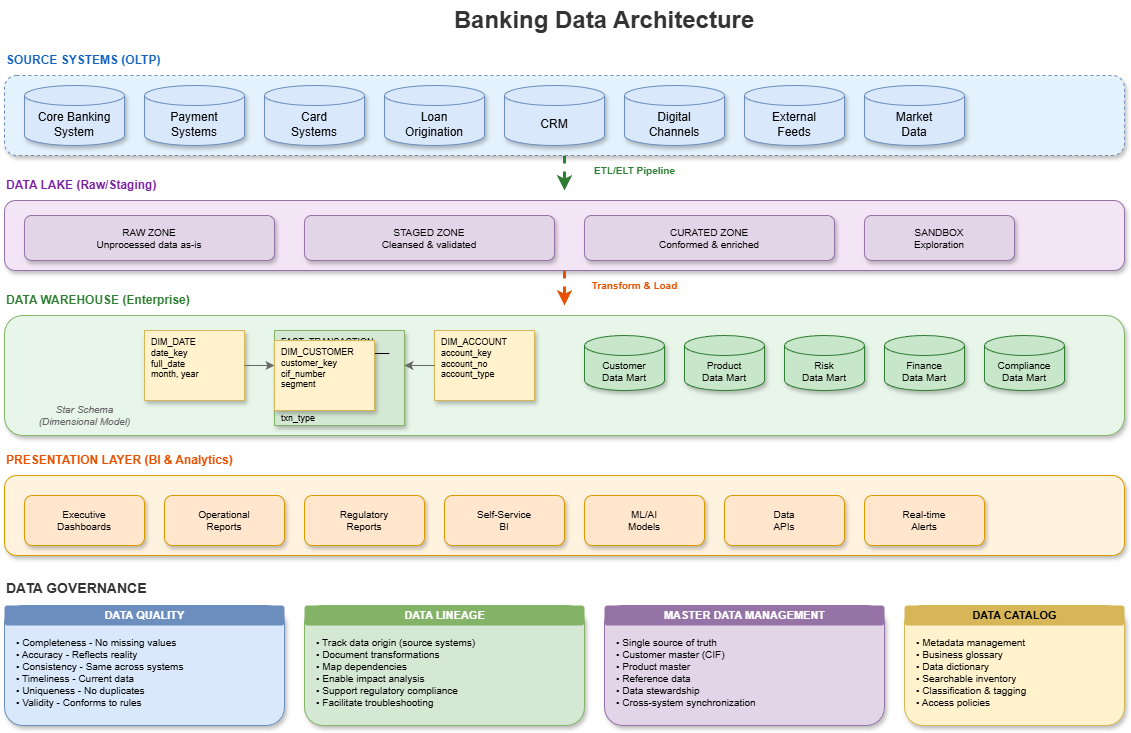

The diagram above was exported from draw.io. Its source (the exported page's mxGraphModel, read from the mxfile embedded in the PNG):
<mxGraphModel dx="1426" dy="635" grid="1" gridSize="10" guides="1" tooltips="1" connect="1" arrows="1" fold="1" page="1" pageScale="1" pageWidth="1400" pageHeight="900" math="0" shadow="1">
  <root>
    <mxCell id="0" />
    <mxCell id="1" parent="0" />
    <mxCell id="title" value="Banking Data Architecture" style="text;html=1;strokeColor=none;fillColor=none;align=center;verticalAlign=middle;whiteSpace=wrap;rounded=0;fontSize=24;fontStyle=1;fontColor=#333333;" parent="1" vertex="1">
      <mxGeometry x="480" y="20" width="400" height="40" as="geometry" />
    </mxCell>
    <mxCell id="source-section" value="SOURCE SYSTEMS (OLTP)" style="text;html=1;strokeColor=none;fillColor=none;align=left;verticalAlign=middle;fontStyle=1;fontSize=12;fontColor=#1565C0;" parent="1" vertex="1">
      <mxGeometry x="80" y="70" width="200" height="20" as="geometry" />
    </mxCell>
    <mxCell id="source-box" value="" style="rounded=1;whiteSpace=wrap;html=1;fillColor=#e3f2fd;strokeColor=#6c8ebf;shadow=1;dashed=1;" parent="1" vertex="1">
      <mxGeometry x="80" y="95" width="1120" height="80" as="geometry" />
    </mxCell>
    <mxCell id="core-sys" value="Core Banking&#10;System" style="shape=cylinder3;whiteSpace=wrap;html=1;boundedLbl=1;backgroundOutline=1;size=10;fillColor=#dae8fc;strokeColor=#6c8ebf;shadow=1;" parent="1" vertex="1">
      <mxGeometry x="100" y="105" width="100" height="60" as="geometry" />
    </mxCell>
    <mxCell id="payment-sys" value="Payment&#10;Systems" style="shape=cylinder3;whiteSpace=wrap;html=1;boundedLbl=1;backgroundOutline=1;size=10;fillColor=#dae8fc;strokeColor=#6c8ebf;shadow=1;" parent="1" vertex="1">
      <mxGeometry x="220" y="105" width="100" height="60" as="geometry" />
    </mxCell>
    <mxCell id="card-sys" value="Card&#10;Systems" style="shape=cylinder3;whiteSpace=wrap;html=1;boundedLbl=1;backgroundOutline=1;size=10;fillColor=#dae8fc;strokeColor=#6c8ebf;shadow=1;" parent="1" vertex="1">
      <mxGeometry x="340" y="105" width="100" height="60" as="geometry" />
    </mxCell>
    <mxCell id="loan-sys" value="Loan&#10;Origination" style="shape=cylinder3;whiteSpace=wrap;html=1;boundedLbl=1;backgroundOutline=1;size=10;fillColor=#dae8fc;strokeColor=#6c8ebf;shadow=1;" parent="1" vertex="1">
      <mxGeometry x="460" y="105" width="100" height="60" as="geometry" />
    </mxCell>
    <mxCell id="crm-sys" value="CRM" style="shape=cylinder3;whiteSpace=wrap;html=1;boundedLbl=1;backgroundOutline=1;size=10;fillColor=#dae8fc;strokeColor=#6c8ebf;shadow=1;" parent="1" vertex="1">
      <mxGeometry x="580" y="105" width="100" height="60" as="geometry" />
    </mxCell>
    <mxCell id="channel-sys" value="Digital&#10;Channels" style="shape=cylinder3;whiteSpace=wrap;html=1;boundedLbl=1;backgroundOutline=1;size=10;fillColor=#dae8fc;strokeColor=#6c8ebf;shadow=1;" parent="1" vertex="1">
      <mxGeometry x="700" y="105" width="100" height="60" as="geometry" />
    </mxCell>
    <mxCell id="external-sys" value="External&#10;Feeds" style="shape=cylinder3;whiteSpace=wrap;html=1;boundedLbl=1;backgroundOutline=1;size=10;fillColor=#dae8fc;strokeColor=#6c8ebf;shadow=1;" parent="1" vertex="1">
      <mxGeometry x="820" y="105" width="100" height="60" as="geometry" />
    </mxCell>
    <mxCell id="market-sys" value="Market&#10;Data" style="shape=cylinder3;whiteSpace=wrap;html=1;boundedLbl=1;backgroundOutline=1;size=10;fillColor=#dae8fc;strokeColor=#6c8ebf;shadow=1;" parent="1" vertex="1">
      <mxGeometry x="940" y="105" width="100" height="60" as="geometry" />
    </mxCell>
    <mxCell id="etl-arrow" value="" style="endArrow=classic;html=1;rounded=0;strokeWidth=3;strokeColor=#2E7D32;flowAnimation=1;" parent="1" edge="1">
      <mxGeometry width="50" height="50" relative="1" as="geometry">
        <mxPoint x="640" y="175" as="sourcePoint" />
        <mxPoint x="640" y="210" as="targetPoint" />
      </mxGeometry>
    </mxCell>
    <mxCell id="etl-label" value="ETL/ELT Pipeline" style="text;html=1;strokeColor=none;fillColor=none;align=center;verticalAlign=middle;fontStyle=1;fontSize=10;fontColor=#2E7D32;" parent="1" vertex="1">
      <mxGeometry x="660" y="180" width="100" height="20" as="geometry" />
    </mxCell>
    <mxCell id="lake-section" value="DATA LAKE (Raw/Staging)" style="text;html=1;strokeColor=none;fillColor=none;align=left;verticalAlign=middle;fontStyle=1;fontSize=12;fontColor=#7B1FA2;" parent="1" vertex="1">
      <mxGeometry x="80" y="195" width="200" height="20" as="geometry" />
    </mxCell>
    <mxCell id="lake-box" value="" style="rounded=1;whiteSpace=wrap;html=1;fillColor=#f3e5f5;strokeColor=#9673a6;shadow=1;" parent="1" vertex="1">
      <mxGeometry x="80" y="220" width="1120" height="70" as="geometry" />
    </mxCell>
    <mxCell id="lake-raw" value="RAW ZONE&#10;Unprocessed data as-is" style="rounded=1;whiteSpace=wrap;html=1;fillColor=#e1d5e7;strokeColor=#9673a6;shadow=1;fontSize=10;" parent="1" vertex="1">
      <mxGeometry x="100" y="235" width="250" height="45" as="geometry" />
    </mxCell>
    <mxCell id="lake-staged" value="STAGED ZONE&#10;Cleansed &amp; validated" style="rounded=1;whiteSpace=wrap;html=1;fillColor=#e1d5e7;strokeColor=#9673a6;shadow=1;fontSize=10;" parent="1" vertex="1">
      <mxGeometry x="380" y="235" width="250" height="45" as="geometry" />
    </mxCell>
    <mxCell id="lake-curated" value="CURATED ZONE&#10;Conformed &amp; enriched" style="rounded=1;whiteSpace=wrap;html=1;fillColor=#e1d5e7;strokeColor=#9673a6;shadow=1;fontSize=10;" parent="1" vertex="1">
      <mxGeometry x="660" y="235" width="250" height="45" as="geometry" />
    </mxCell>
    <mxCell id="lake-sandbox" value="SANDBOX&#10;Exploration" style="rounded=1;whiteSpace=wrap;html=1;fillColor=#e1d5e7;strokeColor=#9673a6;shadow=1;fontSize=10;" parent="1" vertex="1">
      <mxGeometry x="940" y="235" width="150" height="45" as="geometry" />
    </mxCell>
    <mxCell id="transform-arrow" value="" style="endArrow=classic;html=1;rounded=0;strokeWidth=3;strokeColor=#E65100;flowAnimation=1;" parent="1" edge="1">
      <mxGeometry width="50" height="50" relative="1" as="geometry">
        <mxPoint x="640" y="290" as="sourcePoint" />
        <mxPoint x="640" y="325" as="targetPoint" />
      </mxGeometry>
    </mxCell>
    <mxCell id="transform-label" value="Transform &amp; Load" style="text;html=1;strokeColor=none;fillColor=none;align=center;verticalAlign=middle;fontStyle=1;fontSize=10;fontColor=#E65100;" parent="1" vertex="1">
      <mxGeometry x="660" y="295" width="100" height="20" as="geometry" />
    </mxCell>
    <mxCell id="dw-section" value="DATA WAREHOUSE (Enterprise)" style="text;html=1;strokeColor=none;fillColor=none;align=left;verticalAlign=middle;fontStyle=1;fontSize=12;fontColor=#2E7D32;" parent="1" vertex="1">
      <mxGeometry x="80" y="310" width="250" height="20" as="geometry" />
    </mxCell>
    <mxCell id="dw-box" value="" style="rounded=1;whiteSpace=wrap;html=1;fillColor=#e8f5e9;strokeColor=#82b366;shadow=1;" parent="1" vertex="1">
      <mxGeometry x="80" y="335" width="1120" height="120" as="geometry" />
    </mxCell>
    <mxCell id="fact" value="FACT_TRANSACTION&#10;─────────────────&#10;txn_key (PK)&#10;date_key (FK)&#10;account_key (FK)&#10;customer_key (FK)&#10;amount&#10;txn_type" style="rounded=0;whiteSpace=wrap;html=1;fillColor=#d5e8d4;strokeColor=#82b366;shadow=1;fontSize=9;align=left;spacingLeft=5;verticalAlign=top;" parent="1" vertex="1">
      <mxGeometry x="350" y="350" width="130" height="95" as="geometry" />
    </mxCell>
    <mxCell id="dim-date" value="DIM_DATE&#10;date_key&#10;full_date&#10;month, year" style="rounded=0;whiteSpace=wrap;html=1;fillColor=#fff2cc;strokeColor=#d6b656;shadow=1;fontSize=9;align=left;spacingLeft=5;verticalAlign=top;" parent="1" vertex="1">
      <mxGeometry x="220" y="350" width="100" height="70" as="geometry" />
    </mxCell>
    <mxCell id="dim-acct" value="DIM_ACCOUNT&#10;account_key&#10;account_no&#10;account_type" style="rounded=0;whiteSpace=wrap;html=1;fillColor=#fff2cc;strokeColor=#d6b656;shadow=1;fontSize=9;align=left;spacingLeft=5;verticalAlign=top;" parent="1" vertex="1">
      <mxGeometry x="510" y="350" width="100" height="70" as="geometry" />
    </mxCell>
    <mxCell id="dim-cust" value="DIM_CUSTOMER&#10;customer_key&#10;cif_number&#10;segment" style="rounded=0;whiteSpace=wrap;html=1;fillColor=#fff2cc;strokeColor=#d6b656;shadow=1;fontSize=9;align=left;spacingLeft=5;verticalAlign=top;" parent="1" vertex="1">
      <mxGeometry x="350" y="360" width="100" height="70" as="geometry" />
    </mxCell>
    <mxCell id="dim-arr1" value="" style="endArrow=classic;html=1;rounded=0;strokeWidth=1;strokeColor=#666666;exitX=1;exitY=0.5;exitDx=0;exitDy=0;" parent="1" source="dim-date" edge="1">
      <mxGeometry width="50" height="50" relative="1" as="geometry">
        <mxPoint x="320" y="385" as="sourcePoint" />
        <mxPoint x="350" y="385" as="targetPoint" />
      </mxGeometry>
    </mxCell>
    <mxCell id="dim-arr2" value="" style="endArrow=classic;html=1;rounded=0;strokeWidth=1;strokeColor=#666666;exitX=0;exitY=0.5;exitDx=0;exitDy=0;" parent="1" source="dim-acct" edge="1">
      <mxGeometry width="50" height="50" relative="1" as="geometry">
        <mxPoint x="510" y="385" as="sourcePoint" />
        <mxPoint x="480" y="385" as="targetPoint" />
      </mxGeometry>
    </mxCell>
    <mxCell id="mart-customer" value="Customer&#10;Data Mart" style="shape=cylinder3;whiteSpace=wrap;html=1;boundedLbl=1;backgroundOutline=1;size=10;fillColor=#c8e6c9;strokeColor=#2E7D32;shadow=1;fontSize=10;" parent="1" vertex="1">
      <mxGeometry x="660" y="355" width="80" height="55" as="geometry" />
    </mxCell>
    <mxCell id="mart-product" value="Product&#10;Data Mart" style="shape=cylinder3;whiteSpace=wrap;html=1;boundedLbl=1;backgroundOutline=1;size=10;fillColor=#c8e6c9;strokeColor=#2E7D32;shadow=1;fontSize=10;" parent="1" vertex="1">
      <mxGeometry x="760" y="355" width="80" height="55" as="geometry" />
    </mxCell>
    <mxCell id="mart-risk" value="Risk&#10;Data Mart" style="shape=cylinder3;whiteSpace=wrap;html=1;boundedLbl=1;backgroundOutline=1;size=10;fillColor=#c8e6c9;strokeColor=#2E7D32;shadow=1;fontSize=10;" parent="1" vertex="1">
      <mxGeometry x="860" y="355" width="80" height="55" as="geometry" />
    </mxCell>
    <mxCell id="mart-finance" value="Finance&#10;Data Mart" style="shape=cylinder3;whiteSpace=wrap;html=1;boundedLbl=1;backgroundOutline=1;size=10;fillColor=#c8e6c9;strokeColor=#2E7D32;shadow=1;fontSize=10;" parent="1" vertex="1">
      <mxGeometry x="960" y="355" width="80" height="55" as="geometry" />
    </mxCell>
    <mxCell id="mart-compliance" value="Compliance&#10;Data Mart" style="shape=cylinder3;whiteSpace=wrap;html=1;boundedLbl=1;backgroundOutline=1;size=10;fillColor=#c8e6c9;strokeColor=#2E7D32;shadow=1;fontSize=10;" parent="1" vertex="1">
      <mxGeometry x="1060" y="355" width="80" height="55" as="geometry" />
    </mxCell>
    <mxCell id="schema-label" value="Star Schema&#10;(Dimensional Model)" style="text;html=1;strokeColor=none;fillColor=none;align=center;verticalAlign=middle;fontSize=10;fontStyle=2;fontColor=#666666;" parent="1" vertex="1">
      <mxGeometry x="100" y="420" width="120" height="30" as="geometry" />
    </mxCell>
    <mxCell id="present-section" value="PRESENTATION LAYER (BI &amp; Analytics)" style="text;html=1;strokeColor=none;fillColor=none;align=left;verticalAlign=middle;fontStyle=1;fontSize=12;fontColor=#E65100;" parent="1" vertex="1">
      <mxGeometry x="80" y="470" width="300" height="20" as="geometry" />
    </mxCell>
    <mxCell id="present-box" value="" style="rounded=1;whiteSpace=wrap;html=1;fillColor=#fff3e0;strokeColor=#d79b00;shadow=1;" parent="1" vertex="1">
      <mxGeometry x="80" y="495" width="1120" height="80" as="geometry" />
    </mxCell>
    <mxCell id="dashboards" value="Executive&#10;Dashboards" style="rounded=1;whiteSpace=wrap;html=1;fillColor=#ffe6cc;strokeColor=#d79b00;shadow=1;fontSize=10;" parent="1" vertex="1">
      <mxGeometry x="100" y="515" width="120" height="50" as="geometry" />
    </mxCell>
    <mxCell id="reports" value="Operational&#10;Reports" style="rounded=1;whiteSpace=wrap;html=1;fillColor=#ffe6cc;strokeColor=#d79b00;shadow=1;fontSize=10;" parent="1" vertex="1">
      <mxGeometry x="240" y="515" width="120" height="50" as="geometry" />
    </mxCell>
    <mxCell id="regulatory" value="Regulatory&#10;Reports" style="rounded=1;whiteSpace=wrap;html=1;fillColor=#ffe6cc;strokeColor=#d79b00;shadow=1;fontSize=10;" parent="1" vertex="1">
      <mxGeometry x="380" y="515" width="120" height="50" as="geometry" />
    </mxCell>
    <mxCell id="self-service" value="Self-Service&#10;BI" style="rounded=1;whiteSpace=wrap;html=1;fillColor=#ffe6cc;strokeColor=#d79b00;shadow=1;fontSize=10;" parent="1" vertex="1">
      <mxGeometry x="520" y="515" width="120" height="50" as="geometry" />
    </mxCell>
    <mxCell id="ml" value="ML/AI&#10;Models" style="rounded=1;whiteSpace=wrap;html=1;fillColor=#ffe6cc;strokeColor=#d79b00;shadow=1;fontSize=10;" parent="1" vertex="1">
      <mxGeometry x="660" y="515" width="120" height="50" as="geometry" />
    </mxCell>
    <mxCell id="api-data" value="Data&#10;APIs" style="rounded=1;whiteSpace=wrap;html=1;fillColor=#ffe6cc;strokeColor=#d79b00;shadow=1;fontSize=10;" parent="1" vertex="1">
      <mxGeometry x="800" y="515" width="120" height="50" as="geometry" />
    </mxCell>
    <mxCell id="alerts" value="Real-time&#10;Alerts" style="rounded=1;whiteSpace=wrap;html=1;fillColor=#ffe6cc;strokeColor=#d79b00;shadow=1;fontSize=10;" parent="1" vertex="1">
      <mxGeometry x="940" y="515" width="120" height="50" as="geometry" />
    </mxCell>
    <mxCell id="gov-section" value="DATA GOVERNANCE" style="text;html=1;strokeColor=none;fillColor=none;align=left;verticalAlign=middle;fontStyle=1;fontSize=14;fontColor=#333333;" parent="1" vertex="1">
      <mxGeometry x="80" y="595" width="200" height="25" as="geometry" />
    </mxCell>
    <mxCell id="quality-box" value="" style="rounded=1;whiteSpace=wrap;html=1;fillColor=#dae8fc;strokeColor=#6c8ebf;shadow=1;" parent="1" vertex="1">
      <mxGeometry x="80" y="625" width="280" height="120" as="geometry" />
    </mxCell>
    <mxCell id="quality-header" value="DATA QUALITY" style="text;html=1;strokeColor=none;fillColor=#6c8ebf;align=center;verticalAlign=middle;fontStyle=1;fontSize=11;fontColor=#ffffff;rounded=1;" parent="1" vertex="1">
      <mxGeometry x="80" y="625" width="280" height="20" as="geometry" />
    </mxCell>
    <mxCell id="quality-content" value="• Completeness - No missing values&#10;• Accuracy - Reflects reality&#10;• Consistency - Same across systems&#10;• Timeliness - Current data&#10;• Uniqueness - No duplicates&#10;• Validity - Conforms to rules" style="text;html=1;strokeColor=none;fillColor=none;align=left;verticalAlign=top;spacingLeft=10;spacingTop=5;fontSize=10;" parent="1" vertex="1">
      <mxGeometry x="80" y="645" width="280" height="100" as="geometry" />
    </mxCell>
    <mxCell id="lineage-box" value="" style="rounded=1;whiteSpace=wrap;html=1;fillColor=#d5e8d4;strokeColor=#82b366;shadow=1;" parent="1" vertex="1">
      <mxGeometry x="380" y="625" width="280" height="120" as="geometry" />
    </mxCell>
    <mxCell id="lineage-header" value="DATA LINEAGE" style="text;html=1;strokeColor=none;fillColor=#82b366;align=center;verticalAlign=middle;fontStyle=1;fontSize=11;fontColor=#ffffff;rounded=1;" parent="1" vertex="1">
      <mxGeometry x="380" y="625" width="280" height="20" as="geometry" />
    </mxCell>
    <mxCell id="lineage-content" value="• Track data origin (source systems)&#10;• Document transformations&#10;• Map dependencies&#10;• Enable impact analysis&#10;• Support regulatory compliance&#10;• Facilitate troubleshooting" style="text;html=1;strokeColor=none;fillColor=none;align=left;verticalAlign=top;spacingLeft=10;spacingTop=5;fontSize=10;" parent="1" vertex="1">
      <mxGeometry x="380" y="645" width="280" height="100" as="geometry" />
    </mxCell>
    <mxCell id="mdm-box" value="" style="rounded=1;whiteSpace=wrap;html=1;fillColor=#e1d5e7;strokeColor=#9673a6;shadow=1;" parent="1" vertex="1">
      <mxGeometry x="680" y="625" width="280" height="120" as="geometry" />
    </mxCell>
    <mxCell id="mdm-header" value="MASTER DATA MANAGEMENT" style="text;html=1;strokeColor=none;fillColor=#9673a6;align=center;verticalAlign=middle;fontStyle=1;fontSize=11;fontColor=#ffffff;rounded=1;" parent="1" vertex="1">
      <mxGeometry x="680" y="625" width="280" height="20" as="geometry" />
    </mxCell>
    <mxCell id="mdm-content" value="• Single source of truth&#10;• Customer master (CIF)&#10;• Product master&#10;• Reference data&#10;• Data stewardship&#10;• Cross-system synchronization" style="text;html=1;strokeColor=none;fillColor=none;align=left;verticalAlign=top;spacingLeft=10;spacingTop=5;fontSize=10;" parent="1" vertex="1">
      <mxGeometry x="680" y="645" width="280" height="100" as="geometry" />
    </mxCell>
    <mxCell id="catalog-box" value="" style="rounded=1;whiteSpace=wrap;html=1;fillColor=#fff2cc;strokeColor=#d6b656;shadow=1;" parent="1" vertex="1">
      <mxGeometry x="980" y="625" width="220" height="120" as="geometry" />
    </mxCell>
    <mxCell id="catalog-header" value="DATA CATALOG" style="text;html=1;strokeColor=none;fillColor=#d6b656;align=center;verticalAlign=middle;fontStyle=1;fontSize=11;fontColor=#000000;rounded=1;" parent="1" vertex="1">
      <mxGeometry x="980" y="625" width="220" height="20" as="geometry" />
    </mxCell>
    <mxCell id="catalog-content" value="• Metadata management&#10;• Business glossary&#10;• Data dictionary&#10;• Searchable inventory&#10;• Classification &amp; tagging&#10;• Access policies" style="text;html=1;strokeColor=none;fillColor=none;align=left;verticalAlign=top;spacingLeft=10;spacingTop=5;fontSize=10;" parent="1" vertex="1">
      <mxGeometry x="980" y="645" width="220" height="100" as="geometry" />
    </mxCell>
  </root>
</mxGraphModel>